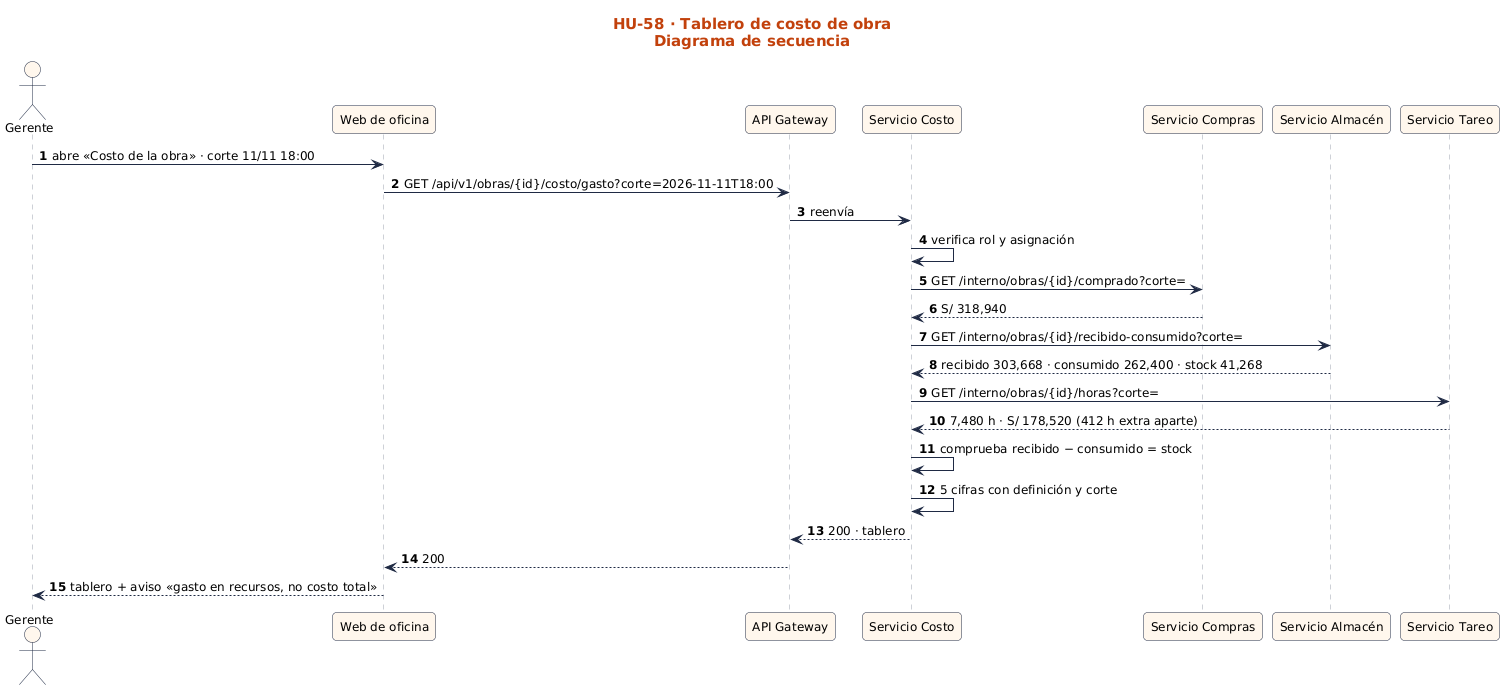

The diagram above was rendered by PlantUML. Its source (embedded in the PNG):
@startuml
!include ../../estilo.iuml
title HU-58 · Tablero de costo de obra\nDiagrama de secuencia
autonumber
actor "Gerente" as U
participant "Web de oficina" as UI
participant "API Gateway" as GW
participant "Servicio Costo" as SK
participant "Servicio Compras" as SC
participant "Servicio Almacén" as SA
participant "Servicio Tareo" as ST
U -> UI : abre «Costo de la obra» · corte 11/11 18:00
UI -> GW : GET /api/v1/obras/{id}/costo/gasto?corte=2026-11-11T18:00
GW -> SK : reenvía
SK -> SK : verifica rol y asignación
SK -> SC : GET /interno/obras/{id}/comprado?corte=
SC --> SK : S/ 318,940
SK -> SA : GET /interno/obras/{id}/recibido-consumido?corte=
SA --> SK : recibido 303,668 · consumido 262,400 · stock 41,268
SK -> ST : GET /interno/obras/{id}/horas?corte=
ST --> SK : 7,480 h · S/ 178,520 (412 h extra aparte)
SK -> SK : comprueba recibido − consumido = stock
SK -> SK : 5 cifras con definición y corte
SK --> GW : 200 · tablero
GW --> UI : 200
UI --> U : tablero + aviso «gasto en recursos, no costo total»
@enduml